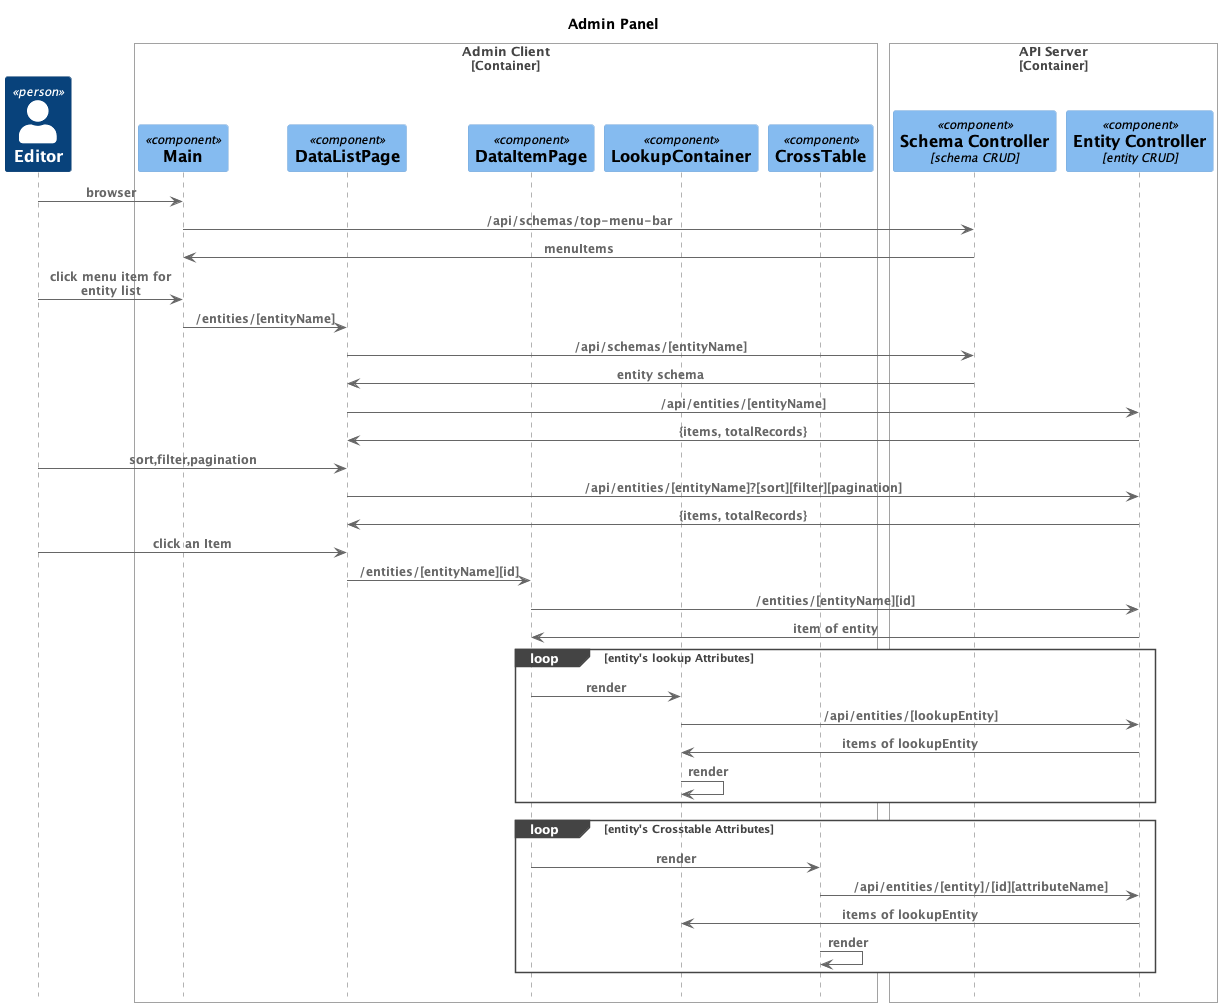

The diagram above was rendered by PlantUML. Its source (embedded in the PNG):
@startuml
!include https://raw.githubusercontent.com/plantuml-stdlib/C4-PlantUML/master/C4_Sequence.puml
'!include ../../../C4-PlantUML/C4_Sequence.puml
title Admin Panel

Person(editor, Editor, "Manage content")

Container_Boundary(client,"Admin Client", "dd", "")
Component(app, "Main", "", "")
Component(dataListPage, "DataListPage", "", "")
Component(dataItemPage, "DataItemPage", "", "")
Component(lookupContainer, "LookupContainer", "", "")
Component(crosstable, "CrossTable", "", "")
Boundary_End()

Container_Boundary(apiServer,"API Server")
Component(schemaController, "Schema Controller", "schema CRUD", "")
Component(entityController, "Entity Controller", "entity CRUD", "")
Boundary_End()

Rel(editor, app,"browser","")
Rel(app, schemaController, "/api/schemas/top-menu-bar","")
Rel(schemaController, app, "menuItems","")

Rel(editor, app,"click menu item for entity list","")
Rel(app, dataListPage,"/entities/[entityName]","")
Rel(dataListPage, schemaController, "/api/schemas/[entityName]","")
Rel(schemaController, dataListPage, "entity schema","")
Rel(dataListPage, entityController, "/api/entities/[entityName]","")
Rel(entityController, dataListPage, "{items, totalRecords}","")
Rel(editor, dataListPage, "sort,filter,pagination","")
Rel(dataListPage, entityController, "/api/entities/[entityName]?[sort][filter][pagination]","")
Rel(entityController, dataListPage, "{items, totalRecords}","")

Rel(editor, dataListPage, "click an Item","")
Rel(dataListPage, dataItemPage, "/entities/[entityName][id]","")
Rel(dataItemPage, entityController, "/entities/[entityName][id]","")
Rel(entityController,dataItemPage, "item of entity","")
loop entity's lookup Attributes
    Rel(dataItemPage, lookupContainer,"render","")
    Rel(lookupContainer, entityController,"/api/entities/[lookupEntity]","")
    Rel(entityController, lookupContainer,"items of lookupEntity","")
    Rel(lookupContainer, lookupContainer, "render","")
end
loop entity's Crosstable Attributes
    Rel(dataItemPage, crosstable,"render","")
    Rel(crosstable, entityController,"/api/entities/[entity]/[id][attributeName]","")
    Rel(entityController, lookupContainer,"items of lookupEntity","")
    Rel(crosstable, crosstable, "render","")
end
@enduml